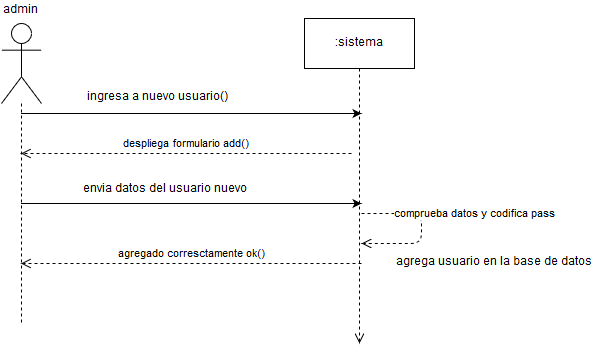

The diagram above was exported from draw.io. Its source (the exported page's mxGraphModel, read from the mxfile embedded in the PNG):
<mxGraphModel dx="1110" dy="578" grid="1" gridSize="10" guides="1" tooltips="1" connect="1" arrows="1" fold="1" page="1" pageScale="1" pageWidth="826" pageHeight="1169" background="#ffffff" math="0" shadow="0">
  <root>
    <mxCell id="0" />
    <mxCell id="1" parent="0" />
    <mxCell id="312bf0c0936ec673-2" value="" style="shape=umlLifeline;participant=umlActor;perimeter=lifelinePerimeter;whiteSpace=wrap;html=1;container=1;collapsible=0;recursiveResize=0;verticalAlign=top;spacingTop=36;labelBackgroundColor=#ffffff;outlineConnect=0;size=80;" vertex="1" parent="1">
      <mxGeometry x="110" y="90" width="40" height="300" as="geometry" />
    </mxCell>
    <mxCell id="312bf0c0936ec673-3" value="admin" style="text;html=1;resizable=0;points=[];autosize=1;align=left;verticalAlign=top;spacingTop=-4;" vertex="1" parent="1">
      <mxGeometry x="110" y="68" width="50" height="20" as="geometry" />
    </mxCell>
    <mxCell id="312bf0c0936ec673-5" style="html=1;verticalAlign=bottom;endArrow=open;dashed=1;endSize=8;fontFamily=Helvetica;fontSize=11;fontColor=#000000;align=center;strokeColor=#000000;edgeStyle=orthogonalEdgeStyle;" edge="1" parent="1" source="312bf0c0936ec673-4">
      <mxGeometry relative="1" as="geometry">
        <mxPoint x="468" y="410" as="targetPoint" />
      </mxGeometry>
    </mxCell>
    <mxCell id="312bf0c0936ec673-4" value=":sistema" style="html=1;" vertex="1" parent="1">
      <mxGeometry x="413" y="85" width="110" height="50" as="geometry" />
    </mxCell>
    <mxCell id="312bf0c0936ec673-6" value="" style="endArrow=classic;html=1;" edge="1" parent="1" source="312bf0c0936ec673-2">
      <mxGeometry width="50" height="50" relative="1" as="geometry">
        <mxPoint x="10" y="60" as="sourcePoint" />
        <mxPoint x="470" y="180" as="targetPoint" />
      </mxGeometry>
    </mxCell>
    <mxCell id="312bf0c0936ec673-7" value="ingresa a nuevo usuario()&lt;br&gt;" style="text;html=1;resizable=0;points=[];autosize=1;align=left;verticalAlign=top;spacingTop=-4;" vertex="1" parent="1">
      <mxGeometry x="194" y="155" width="160" height="20" as="geometry" />
    </mxCell>
    <mxCell id="312bf0c0936ec673-8" value="despliega formulario add()&lt;br&gt;" style="html=1;verticalAlign=bottom;endArrow=open;dashed=1;endSize=8;" edge="1" parent="1" target="312bf0c0936ec673-2">
      <mxGeometry relative="1" as="geometry">
        <mxPoint x="460" y="220" as="sourcePoint" />
        <mxPoint x="10" y="10" as="targetPoint" />
      </mxGeometry>
    </mxCell>
    <mxCell id="312bf0c0936ec673-9" value="" style="endArrow=classic;html=1;" edge="1" parent="1" source="312bf0c0936ec673-2">
      <mxGeometry width="50" height="50" relative="1" as="geometry">
        <mxPoint x="10" y="60" as="sourcePoint" />
        <mxPoint x="470" y="270" as="targetPoint" />
      </mxGeometry>
    </mxCell>
    <mxCell id="312bf0c0936ec673-10" value="envia datos del usuario nuevo&lt;br&gt;" style="text;html=1;resizable=0;points=[];autosize=1;align=left;verticalAlign=top;spacingTop=-4;" vertex="1" parent="1">
      <mxGeometry x="190" y="247" width="180" height="20" as="geometry" />
    </mxCell>
    <mxCell id="312bf0c0936ec673-15" value="comprueba datos y codifica pass&lt;br&gt;" style="html=1;verticalAlign=bottom;endArrow=open;dashed=1;endSize=8;" edge="1" parent="1">
      <mxGeometry x="0.2941" y="-63" relative="1" as="geometry">
        <mxPoint x="470" y="280" as="sourcePoint" />
        <mxPoint x="470" y="310" as="targetPoint" />
        <Array as="points">
          <mxPoint x="530" y="280" />
          <mxPoint x="530" y="310" />
        </Array>
        <mxPoint x="60" y="43" as="offset" />
      </mxGeometry>
    </mxCell>
    <mxCell id="312bf0c0936ec673-16" value="agrega usuario en la base de datos&lt;br&gt;" style="text;html=1;resizable=0;points=[];autosize=1;align=left;verticalAlign=top;spacingTop=-4;" vertex="1" parent="1">
      <mxGeometry x="503" y="320" width="210" height="20" as="geometry" />
    </mxCell>
    <mxCell id="312bf0c0936ec673-17" value="agregado corresctamente ok()&lt;br&gt;" style="html=1;verticalAlign=bottom;endArrow=open;dashed=1;endSize=8;" edge="1" parent="1" target="312bf0c0936ec673-2">
      <mxGeometry relative="1" as="geometry">
        <mxPoint x="470" y="330" as="sourcePoint" />
        <mxPoint x="290" y="290" as="targetPoint" />
      </mxGeometry>
    </mxCell>
  </root>
</mxGraphModel>